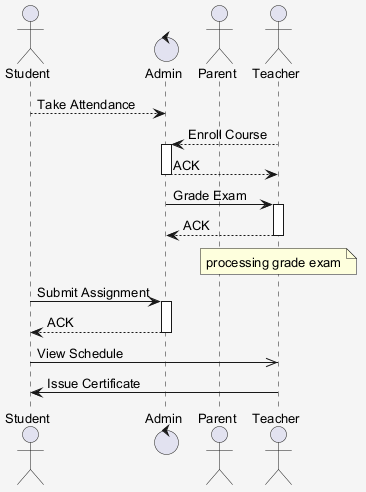

The diagram above was rendered by PlantUML. Its source (embedded in the PNG):
@startuml
skinparam shadowing false
skinparam backgroundColor #F5F5F5
skinparam defaultFontSize 13
actor "Student" as S
control "Admin" as A
actor "Parent" as P
actor "Teacher" as T
S --> A : Take Attendance
T --> A : Enroll Course
activate A
A --> T : ACK
deactivate A
A -> T : Grade Exam
activate T
T --> A : ACK
deactivate T
note over T : processing grade exam
S -> A : Submit Assignment
activate A
A --> S : ACK
deactivate A
S ->> T : View Schedule
T -> S : Issue Certificate
@enduml